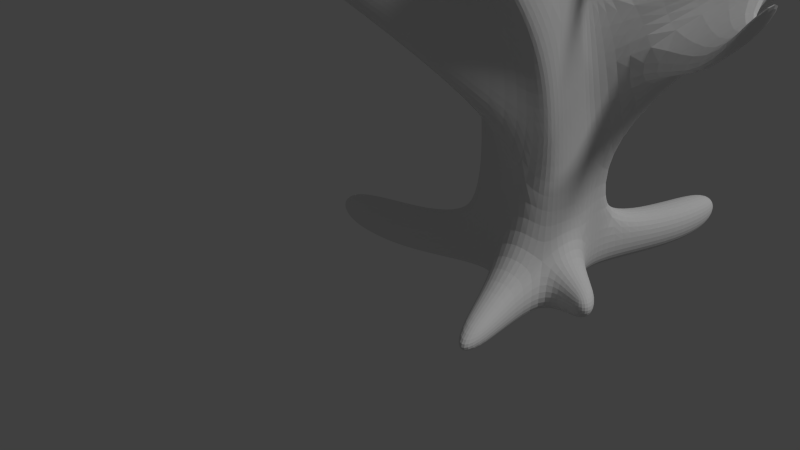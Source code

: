 # Source: tree.blend  (saved by Blender 2.70.0; exported with 4.5.12 LTS)
import bpy
from mathutils import Matrix  # noqa: F401  (used for matrix-valued properties, if any)

bpy.ops.wm.read_factory_settings(use_empty=True)
scene = bpy.context.scene
scene.name = 'Scene'

# ---- collections
col_collection_1 = bpy.data.collections.new('Collection 1'); scene.collection.children.link(col_collection_1)

# ---- materials (node trees are filled in below, after node groups)
mat_material = bpy.data.materials.new('Material')
mat_material.alpha_threshold = 0.0
mat_material.use_transparent_shadow = False
mat_material.roughness = 0.5
mat_material.specular_intensity = 0.0
mat_material.line_color = (0.0, 0.0, 0.0, 1.0)

# ---- material node trees

# ---- world
world_world = bpy.data.worlds.new('World'); scene.world = world_world
world_world.color = (0.05088, 0.05088, 0.05088)
world_world.use_sun_shadow = False
world_world.sun_shadow_jitter_overblur = 0.0
world_world.cycles.sampling_method = 'MANUAL'
world_world.cycles.sample_map_resolution = 256

# ---- cameras
cam_camera = bpy.data.cameras.new('Camera')
cam_camera.clip_end = 100.0
cam_camera.lens = 35.0
cam_camera.sensor_width = 32.0
cam_camera.sensor_height = 18.0
cam_camera.ortho_scale = 7.314
cam_camera.dof.focus_distance = 0.0
cam_camera.dof.aperture_fstop = 128.0

# ---- lights
light_lamp = bpy.data.lights.new('Lamp', 'SUN')
light_lamp.transmission_factor = 0.0
light_lamp.cutoff_distance = 30.0
light_lamp.angle = 0.1993
light_lamp.energy = 1.0
light_lamp.shadow_buffer_clip_start = 1.001
light_lamp.shadow_soft_size = 0.1
light_lamp.shadow_cascade_max_distance = 1000.0
light_lamp.cycles.use_multiple_importance_sampling = False

# ---- meshes
me_cube = bpy.data.meshes.new('Cube')
me_cube.from_pydata([(-0.5, -0.5, -1.0), (0.8253, 0.2285, 5.391), (1.002, -0.501, 1.12), (-0.4331, -1.002, 1.138), (-0.9599, 0.4987, 1.358), (-0.5, 1.0, -0.5), (-0.5, 0.5, -1.0), (0.5, 0.5, -1.0), (0.5, -0.5, -1.0), (0.4864, 0.6509, 4.338), (0.6474, -2.637, 5.661), (-0.9885, -0.7491, 4.383), (1.62, -0.4261, -0.5), (1.0, 0.5, -0.5), (1.005, 0.4975, 1.339), (-0.5, -1.0, -0.5), (0.3762, -2.217, -0.6908), (0.5401, -1.001, 1.358), (-1.0, 0.5, -0.5), (-1.813, -0.3714, -0.5), (-0.9331, -0.5021, 1.138), (-0.4978, 0.999, 1.12), (0.5044, 0.9979, 1.116), (0.4034, 1.962, -0.5), (-0.6108, -1.194, 6.49), (0.3241, -1.293, 6.473), (0.971, -0.5461, 7.959), (-0.7759, -0.1927, 6.473), (-3.105, -0.4281, 6.152), (-0.3885, -1.349, 4.383), (-0.7188, 0.6534, 4.35), (0.8821, -0.847, 4.348), (-3.569, -0.8215, -0.5), (-1.813, -0.8714, -8.941e-08), (-1.813, -1.371, -0.5), (-1.813, -0.8714, -1.0), (-4.511, -1.243, -0.5), (-3.569, -1.243, -0.07863), (-3.569, -1.664, -0.5), (-3.569, -1.243, -0.9214), (0.8982, 3.735, -0.5), (0.9034, 1.962, 1.788e-07), (1.403, 1.962, -0.5), (0.9034, 1.962, -1.0), (1.307, 4.546, -0.5), (1.307, 3.735, -0.09133), (1.716, 3.735, -0.5), (1.307, 3.735, -0.9087), (2.24, -1.188, -0.5), (1.62, -0.8442, -0.08198), (1.62, -1.262, -0.5), (1.62, -0.8442, -0.918), (1.039, -3.435, -0.8816), (0.7697, -2.217, -0.2973), (1.163, -2.217, -0.6908), (0.7697, -2.217, -1.084), (0.1669, -1.52, 5.43), (-1.04, -3.167, 5.499), (0.7223, -1.173, 3.31), (1.292, -5.104, 7.819), (0.4624, -2.756, 6.388), (0.5635, -2.873, 7.106), (0.7485, -2.754, 6.379), (1.937, -6.315, 8.894), (1.22, -5.154, 8.124), (1.256, -5.203, 8.425), (1.328, -5.152, 8.12), (-2.752, -5.258, 6.896), (-0.8608, -3.055, 4.816), (-0.961, -2.944, 4.14), (-1.14, -3.056, 4.824), (-3.187, -5.503, 7.01), (-2.691, -5.219, 6.662), (-2.725, -5.181, 6.43), (-2.787, -5.22, 6.665), (-1.15, 0.2316, 5.417), (-1.028, 0.5765, 3.31), (-0.9608, 0.07441, 3.323), (-4.398, -0.3267, 8.906), (-3.172, -0.3726, 6.891), (-3.191, -0.6714, 7.638), (-3.124, -0.7269, 6.9), (-4.514, -0.1979, 11.11), (-4.235, -0.2932, 9.186), (-4.023, -0.407, 9.445), (-4.199, -0.4287, 9.174), (1.638, -0.3349, 10.49), (0.5831, -0.1581, 7.959), (0.9225, 0.2299, 7.942), (1.201, -0.1653, 7.642), (1.648, -0.07214, 11.53), (1.4, -0.09719, 10.49), (1.608, 0.1406, 10.48), (1.846, -0.09719, 10.48), (0.8253, -0.2715, 5.391), (0.9476, 0.07336, 3.285), (2.765, 1.964, 5.384), (4.456, 3.356, 6.71), (2.805, 1.914, 5.034), (2.805, 2.236, 4.652), (2.844, 2.186, 4.356), (1.03, -0.586, -0.9795), (-0.5, 0.875, -0.875), (0.8796, 0.8728, 1.171), (-0.5, -0.875, -0.875), (0.8856, -0.8756, 1.182), (-0.875, 0.5, -0.875), (-0.8081, -0.8771, 1.138), (-0.8644, 0.8744, 1.182), (0.9732, -0.5881, 2.487), (-0.552, 0.912, 2.488), (-0.3885, -1.09, 2.518), (-0.9802, 0.6433, 2.296), (0.875, 0.5, -0.875), (0.6009, 1.115, -1.0), (1.101, 1.115, -0.5), (0.5674, -1.179, -1.021), (1.196, -1.37, -0.5477), (-1.078, -0.5929, -1.0), (-1.078, -1.093, -0.5), (-0.875, 0.875, -0.5), (1.467, 1.044, 2.539), (0.502, 0.9101, 2.479), (0.7073, -1.044, 2.296), (-0.9135, -0.5649, 2.518), (-0.5, 2.086e-07, -1.0), (0.5, 2.98e-08, -1.0), (1.192e-07, 0.5, -1.0), (2.235e-08, -0.5, -1.0), (0.8159, -1.659, 5.387), (-0.3459, -1.69, 3.967), (-0.8385, -1.199, 4.383), (-0.951, -0.257, 3.591), (1.156, -0.5863, 0.2596), (1.001, 0.4994, 0.2097), (1.155, 0.01846, -0.5), (1.004, -0.00194, 1.173), (-0.4833, -1.001, 0.1595), (0.5774, -1.305, 0.2652), (-0.03096, -1.304, -0.5477), (0.06019, -1.002, 1.193), (-0.99, 0.4997, 0.2145), (-1.187, -0.5934, 0.2845), (-1.203, 0.03214, -0.5), (-0.9398, -0.001887, 1.193), (-0.4995, 0.9997, 0.1551), (0.6019, 1.24, 0.2789), (0.003807, 0.9982, 1.117), (-0.02414, 1.24, -0.5), (0.6814, -1.131, 5.932), (-0.7438, 0.2692, 5.933), (-0.5552, -1.483, 5.963), (-1.087, 0.03932, 6.208), (0.8887, 0.04382, 6.481), (0.4843, 0.3732, 6.292), (0.4914, -1.887, 6.63), (-0.9552, -1.083, 5.963), (-0.1271, -1.219, 6.486), (-0.1349, -0.1847, 6.842), (0.4871, -0.8067, 6.842), (-0.6521, -0.6936, 6.486), (1.297, 1.134, 3.742), (-0.1149, 0.6515, 4.341), (0.9312, -0.2817, 3.55), (-0.9672, 0.7213, 3.567), (-2.658, -1.15, -0.9803), (-2.658, -1.63, -0.5), (-2.658, -1.15, -0.01966), (-2.658, -0.6697, -0.5), (-1.813, -0.4964, -0.125), (-1.813, -0.4964, -0.875), (-1.813, -1.246, -0.125), (-1.813, -1.246, -0.875), (-4.276, -1.243, -0.7767), (-4.276, -1.52, -0.5), (-4.276, -1.243, -0.2233), (-4.276, -0.9662, -0.5), (-3.569, -0.9268, -0.184), (-3.569, -0.9268, -0.816), (-3.569, -1.559, -0.184), (-3.569, -1.559, -0.816), (1.206, 2.886, -0.9772), (1.683, 2.886, -0.5), (1.206, 2.886, -0.02283), (0.7289, 2.886, -0.5), (0.5284, 1.962, -0.875), (0.5284, 1.962, -0.125), (1.278, 1.962, -0.125), (1.278, 1.962, -0.875), (1.307, 4.343, -0.7608), (1.568, 4.343, -0.5), (1.307, 4.343, -0.2392), (1.046, 4.343, -0.5), (1.0, 3.735, -0.8065), (1.0, 3.735, -0.1935), (1.613, 3.735, -0.1935), (1.613, 3.735, -0.8065), (2.085, -1.102, -0.7725), (2.085, -1.375, -0.5), (2.085, -1.102, -0.2275), (2.085, -0.8298, -0.5), (1.62, -0.5307, -0.8135), (1.62, -0.5307, -0.1865), (1.62, -1.158, -0.1865), (1.62, -1.158, -0.8135), (0.9719, -3.13, -1.076), (1.214, -3.13, -0.8339), (0.9719, -3.13, -0.592), (0.73, -3.13, -0.8339), (0.4745, -2.217, -0.3956), (0.4745, -2.217, -0.9859), (1.065, -2.217, -0.3956), (1.065, -2.217, -0.9859), (0.06994, -1.488, 2.509), (0.8705, -1.091, 3.566), (-0.08022, -1.478, 5.171), (0.1756, -1.55, 6.218), (0.3491, -1.829, 5.666), (0.2183, -1.644, 3.69), (-0.1042, -1.846, 4.921), (0.673, -1.626, 4.425), (0.8593, -3.972, 7.299), (0.749, -4.047, 7.753), (0.6912, -3.974, 7.304), (0.8015, -3.899, 6.85), (0.5296, -2.667, 5.845), (0.7442, -2.665, 5.839), (0.4667, -2.845, 6.929), (0.6813, -2.843, 6.922), (1.804, -6.024, 8.7), (1.761, -6.054, 8.884), (1.739, -6.025, 8.702), (1.782, -5.994, 8.518), (1.247, -5.117, 7.896), (1.328, -5.115, 7.894), (1.22, -5.191, 8.351), (1.301, -5.189, 8.348), (-2.158, -4.537, 6.031), (-2.058, -4.474, 5.648), (-2.002, -4.536, 6.027), (-2.102, -4.599, 6.41), (-0.9253, -3.139, 5.326), (-1.135, -3.14, 5.333), (-0.8661, -2.972, 4.307), (-1.076, -2.973, 4.313), (-3.104, -5.432, 6.924), (-3.067, -5.41, 6.785), (-3.047, -5.432, 6.923), (-3.083, -5.455, 7.062), (-2.713, -5.248, 6.837), (-2.785, -5.248, 6.839), (-2.693, -5.191, 6.487), (-2.764, -5.191, 6.49), (-0.93, 0.2667, 2.305), (-1.553, -0.6298, 5.539), (-1.564, -0.4375, 6.77), (-1.059, 0.4626, 5.147), (-1.639, -0.04497, 5.789), (-0.9943, 0.3255, 3.317), (-1.089, 0.4041, 4.364), (-1.527, -0.1374, 4.557), (-3.922, -0.765, 8.102), (-3.75, -0.721, 8.553), (-3.963, -0.536, 8.111), (-4.135, -0.5799, 7.66), (-3.133, -0.3257, 6.334), (-3.098, -0.5914, 6.341), (-3.198, -0.5082, 7.449), (-3.163, -0.7738, 7.456), (-4.437, -0.2715, 10.63), (-4.328, -0.2636, 10.79), (-4.452, -0.197, 10.63), (-4.548, -0.2166, 10.47), (-4.37, -0.2815, 8.982), (-4.346, -0.3802, 8.975), (-4.088, -0.3417, 9.386), (-4.051, -0.4521, 9.369), (1.69, -0.1267, 9.251), (1.423, 0.1694, 9.326), (1.166, -0.1249, 9.339), (1.46, -0.4193, 9.339), (0.7043, -0.4491, 7.968), (1.198, -0.4509, 7.871), (0.6437, 0.1329, 7.946), (1.186, 0.1311, 7.867), (1.791, -0.0784, 11.27), (1.632, 0.08084, 11.27), (1.493, -0.0784, 11.28), (1.652, -0.2376, 11.28), (1.475, -0.2755, 10.5), (1.794, -0.2755, 10.49), (1.437, 0.08113, 10.49), (1.787, 0.08113, 10.48), (0.9925, 0.2656, 2.271), (0.8887, -0.3312, 6.481), (0.7406, 0.4591, 5.128), (0.8395, -0.5404, 5.13), (0.8253, -0.02152, 5.391), (1.412, 0.6586, 3.722), (0.8864, -0.09908, 4.338), (1.341, 0.7487, 4.616), (4.216, 3.255, 6.025), (4.198, 3.266, 6.208), (4.198, 3.126, 6.347), (4.18, 3.137, 6.668), (2.775, 2.113, 5.161), (2.775, 1.871, 5.214), (2.834, 2.038, 4.525), (2.834, 2.279, 4.525), (0.9759, 1.115, -0.875), (1.05, -1.16, -0.9279), (-1.078, -0.9679, -0.875), (-0.7778, 0.7778, -0.7778), (1.214, 1.134, 2.597), (0.9125, -0.9296, 2.312), (-0.7823, -0.9586, 2.518), (-0.8907, 0.8673, 2.312), (1.019, -0.0649, -0.9102), (0.06455, 1.074, -0.92), (0.9853, 1.074, 0.1074), (0.05592, -1.115, -0.9377), (1.036, -1.111, 0.0389), (-1.05, -0.05943, -0.92), (-1.039, -0.9798, 0.1021), (-0.8724, 0.8749, 0.1706), (0.9876, -0.104, 2.298), (-0.02396, 0.9106, 2.481), (-0.12, -1.346, 2.597), (-0.91, -0.09793, 2.333), (6.706e-08, 1.192e-07, -1.0), (-2.658, -1.51, -0.8603), (1.1, -0.06521, 0.09777), (0.06556, -1.195, 0.06759), (-1.12, -0.05973, 0.1109), (0.06516, 1.154, 0.09869), (0.8013, 0.2693, 6.471), (0.699, -1.817, 6.315), (-0.8231, -1.307, 5.553), (-0.9904, 0.2658, 5.879), (0.7927, -0.6743, 6.466), (-0.09271, 0.2738, 6.352), (-0.1426, -1.521, 6.158), (-1.359, -0.715, 6.475), (-0.01958, -0.6787, 6.721), (-2.658, -0.7898, -0.8603), (-2.658, -1.51, -0.1397), (-2.658, -0.7898, -0.1397), (-4.092, -1.459, -0.7166), (-4.092, -1.026, -0.7166), (-4.092, -1.459, -0.2834), (-4.092, -1.026, -0.2834), (1.564, 2.886, -0.8579), (0.8482, 2.886, -0.8579), (1.564, 2.886, -0.1421), (0.8482, 2.886, -0.1421), (1.514, 4.186, -0.7067), (1.1, 4.186, -0.7067), (1.514, 4.186, -0.2933), (1.1, 4.186, -0.2933), (1.965, -1.249, -0.714), (1.965, -0.8214, -0.714), (1.965, -1.249, -0.286), (1.965, -0.8214, -0.286), (1.114, -2.894, -0.9917), (0.7245, -2.894, -0.9917), (1.114, -2.894, -0.6018), (0.7245, -2.894, -0.6018), (0.209, -1.527, 2.915), (0.8078, -1.633, 4.662), (-0.2633, -1.807, 4.685), (0.3565, -1.923, 6.393), (0.3018, -1.693, 4.64), (0.8186, -4.027, 7.638), (0.858, -3.916, 6.961), (0.6926, -4.029, 7.642), (0.7319, -3.918, 6.965), (1.66, -5.822, 8.699), (1.677, -5.773, 8.402), (1.607, -5.823, 8.701), (1.624, -5.775, 8.403), (-2.122, -4.49, 5.745), (-2.005, -4.49, 5.741), (-2.155, -4.584, 6.316), (-2.038, -4.583, 6.313), (-3.005, -5.359, 6.743), (-2.958, -5.358, 6.742), (-3.018, -5.396, 6.97), (-2.971, -5.396, 6.969), (-0.9633, 0.4214, 2.631), (-1.518, -0.3768, 4.805), (-1.648, -0.223, 6.522), (-1.063, 0.5434, 4.359), (-1.387, 0.09337, 4.642), (-3.783, -0.7893, 8.438), (-4.071, -0.6834, 7.769), (-3.814, -0.6175, 8.444), (-4.102, -0.5117, 7.775), (-4.277, -0.3278, 10.38), (-4.471, -0.2774, 10.13), (-4.3, -0.2568, 10.39), (-4.481, -0.2181, 10.13), (1.637, 0.0954, 9.307), (1.646, -0.3462, 9.31), (1.212, 0.09585, 9.329), (1.258, -0.3457, 9.346), (1.748, 0.04034, 11.06), (1.757, -0.2069, 11.07), (1.51, 0.04034, 11.07), (1.532, -0.2069, 11.08), (1.453, 0.8335, 2.946), (0.8399, -0.1141, 6.11), (1.33, 0.9588, 4.462), (0.8859, -0.2933, 4.339), (1.186, 0.4093, 4.244), (3.853, 3.028, 5.713), (3.853, 2.888, 5.713), (3.82, 2.919, 6.162), (3.819, 2.792, 6.3), (-0.5125, 2.555, 4.102), (-0.4356, 2.674, 3.243), (-0.2339, 2.554, 4.098), (-0.192, 2.674, 3.24), (-0.4065, 5.027, 6.296), (-0.4653, 4.89, 5.608), (-0.1852, 5.012, 6.257), (-0.2717, 4.876, 5.574), (-0.4741, 2.615, 3.672), (-0.4359, 4.959, 5.952), (-0.4504, 3.782, 4.426), (-0.4595, 3.791, 5.199), (-0.455, 3.787, 4.812), (-0.4548, 2.645, 3.457), (-0.4506, 4.924, 5.78), (-0.4578, 4.336, 5.017), (-0.486, 3.173, 4.65), (-0.4933, 2.585, 3.887), (-0.4212, 4.993, 6.124), (-0.443, 3.228, 3.834), (-0.433, 4.409, 5.748), (-0.4454, 4.373, 5.382), (-0.4645, 3.201, 4.242), (-0.4527, 3.784, 4.619), (-0.4572, 3.789, 5.006), (-0.4392, 4.391, 5.565), (-0.4516, 4.354, 5.2), (-0.4538, 3.214, 4.038), (-0.4753, 3.187, 4.446), (-2.768, 3.448, 6.14), (-2.771, 3.236, 5.934), (-2.769, 3.449, 6.209), (-2.775, 3.231, 6.007), (-1.649, -3.797, 5.428), (-1.138, -3.098, 5.078), (-2.157, -4.56, 6.174), (-1.645, -3.862, 5.825), (-1.647, -3.829, 5.626), (-1.348, -2.968, 5.363), (-1.351, -2.927, 5.108), (-1.858, -3.69, 5.855), (-1.86, -3.658, 5.656), (-1.875, -2.79, 5.481), (-1.877, -2.767, 5.34), (-2.158, -3.19, 5.753), (-2.159, -3.172, 5.643), (-3.155, -2.563, 6.869), (-3.156, -2.554, 6.809), (-3.275, -2.733, 6.984), (-3.275, -2.725, 6.938), (0.8669, -2.746, 6.395), (0.9343, -1.651, 5.403), (0.7997, -2.835, 6.938), (0.8174, -1.809, 6.331), (1.094, -2.516, 6.37), (1.131, -1.908, 5.819), (1.057, -2.565, 6.671), (1.067, -1.996, 6.334), (1.948, -2.379, 6.464), (1.974, -1.959, 6.083), (1.922, -2.413, 6.672), (1.929, -2.02, 6.439), (2.617, -2.338, 7.69), (2.643, -1.918, 7.309), (2.591, -2.372, 7.898), (2.598, -1.978, 7.665), (5.198, -3.019, 8.763), (5.212, -2.79, 8.555), (5.184, -3.038, 8.877), (5.188, -2.823, 8.75), (2.583, -0.09159, 5.579), (2.611, -0.118, 6.061), (2.583, 0.0191, 5.579), (2.59, -0.0219, 5.897), (4.158, 1.091, 6.654), (4.186, 1.064, 7.136), (4.158, 1.201, 6.654), (4.164, 1.16, 6.972), (5.387, 1.183, 7.847), (5.415, 1.157, 8.329), (5.387, 1.294, 7.847), (5.393, 1.253, 8.165), (-2.405, -0.2088, 6.34), (-3.185, -0.4404, 7.17), (-1.643, -0.134, 6.155), (-2.423, -0.3656, 6.986), (-2.414, -0.2872, 6.663), (-2.01, 2.185, 7.696), (-2.008, 2.233, 7.497), (-2.432, 2.107, 7.948), (-2.427, 2.15, 7.773), (-2.131, 3.611, 9.719), (-2.13, 3.644, 9.581), (-2.422, 3.558, 9.892), (-2.419, 3.587, 9.771), (0.4913, -1.458, 8.064), (0.2009, -1.615, 7.393), (0.3312, -1.4, 8.069), (-0.1032, -1.538, 7.321), (-0.06795, -2.228, 9.684), (-0.2367, -2.319, 9.294), (-0.161, -2.194, 9.687), (-0.4134, -2.274, 9.252), (2.051, 1.685, 4.197), (2.79, 2.175, 4.907), (1.313, 1.046, 4.102), (2.052, 1.536, 4.811), (2.052, 1.61, 4.504), (1.862, 2.732, 6.267), (1.867, 2.756, 6.169), (1.582, 2.509, 6.132), (1.582, 2.538, 6.013), (3.456, 0.5865, 4.272), (2.904, 0.08937, 3.752), (3.467, 0.6354, 4.07), (2.921, 0.1586, 3.445), (4.391, -0.408, 5.408), (3.978, -0.7799, 5.019), (4.399, -0.3714, 5.257), (3.99, -0.7281, 4.79), (0.496, -2.712, 6.117), (0.5768, -3.365, 6.846), (0.7116, -3.946, 7.134), (0.6307, -3.293, 6.405), (0.6038, -3.329, 6.625), (-0.756, -3.244, 7.269), (-0.7114, -3.185, 6.909), (-0.7337, -3.214, 7.089), (-0.6801, -3.648, 7.573), (-0.6443, -3.6, 7.28), (-0.6622, -3.624, 7.427), (-1.347, -3.891, 8.66), (-1.303, -3.832, 8.3), (-1.325, -3.862, 8.48), (-1.271, -4.295, 8.964), (-1.236, -4.247, 8.672), (-1.253, -4.271, 8.818), (0.8679, 0.4902, 8.229), (1.196, 0.4506, 9.136), (0.6851, 0.4267, 8.232), (1.057, 0.4024, 9.138), (0.6904, 1.076, 8.498), (0.8977, 1.051, 9.071), (0.575, 1.036, 8.5), (0.8101, 1.021, 9.073), (0.4841, 1.674, 9.831), (0.6913, 1.649, 10.4), (0.3686, 1.634, 9.832), (0.6037, 1.619, 10.4), (-3.316, -1.17, 7.223), (-3.771, -1.191, 7.909), (-3.338, -1.197, 7.541), (-3.692, -1.205, 8.1), (-2.551, -2.886, 9.012), (-2.788, -2.897, 9.369), (-2.563, -2.9, 9.177), (-2.747, -2.904, 9.468)], [], [(0, 125, 329, 128), (0, 128, 320, 104), (0, 104, 311, 118), (0, 118, 322, 125), (1, 297, 413, 300), (1, 300, 411, 295), (1, 295, 335, 153), (1, 153, 410, 297), (2, 133, 331, 136), (2, 136, 325, 109), (2, 109, 314, 105), (2, 105, 321, 133), (3, 137, 332, 140), (3, 140, 327, 111), (3, 111, 315, 107), (3, 107, 323, 137), (4, 141, 333, 144), (4, 144, 328, 253), (4, 253, 388, 112), (4, 112, 316, 108), (4, 108, 324, 141), (5, 145, 334, 148), (5, 148, 318, 102), (5, 102, 312, 120), (5, 120, 324, 145), (6, 102, 318, 127), (6, 127, 329, 125), (6, 125, 322, 106), (6, 106, 312, 102), (7, 114, 309, 113), (7, 113, 317, 126), (7, 126, 329, 127), (7, 127, 318, 114), (8, 126, 317, 101), (8, 101, 310, 116), (8, 116, 320, 128), (8, 128, 329, 126), (9, 161, 313, 122), (9, 122, 326, 162), (9, 162, 340, 154), (9, 154, 335, 295), (9, 295, 411, 523, 161), (10, 225, 371, 220), (10, 220, 368, 226), (10, 226, 373, 224), (10, 224, 375, 541, 225), (11, 132, 328, 124), (11, 124, 315, 131), (11, 131, 337, 156), (11, 156, 342, 254), (11, 254, 389, 132), (12, 201, 317, 135), (12, 135, 331, 202), (12, 202, 362, 200), (12, 200, 360, 201), (13, 113, 309, 115), (13, 115, 319, 134), (13, 134, 331, 135), (13, 135, 317, 113), (14, 134, 319, 103), (14, 103, 313, 121), (14, 121, 409, 293), (14, 293, 325, 136), (14, 136, 331, 134), (15, 104, 320, 139), (15, 139, 332, 137), (15, 137, 323, 119), (15, 119, 311, 104), (16, 209, 332, 139), (16, 139, 320, 210), (16, 210, 364, 208), (16, 208, 366, 209), (17, 138, 321, 105), (17, 105, 314, 123), (17, 123, 367, 213), (17, 213, 327, 140), (17, 140, 332, 138), (18, 106, 322, 143), (18, 143, 333, 141), (18, 141, 324, 120), (18, 120, 312, 106), (19, 169, 333, 143), (19, 143, 322, 170), (19, 170, 344, 168), (19, 168, 346, 169), (20, 142, 323, 107), (20, 107, 315, 124), (20, 124, 328, 144), (20, 144, 333, 142), (21, 110, 326, 147), (21, 147, 334, 145), (21, 145, 324, 108), (21, 108, 316, 110), (22, 122, 313, 103), (22, 103, 319, 146), (22, 146, 334, 147), (22, 147, 326, 122), (23, 185, 318, 148), (23, 148, 334, 186), (23, 186, 354, 184), (23, 184, 352, 185), (24, 157, 343, 160), (24, 160, 342, 156), (24, 156, 337, 151), (24, 151, 341, 157), (25, 149, 339, 159), (25, 159, 343, 157), (25, 157, 341, 216), (25, 216, 370, 155), (25, 155, 336, 149), (281, 343, 516, 515), (26, 159, 339, 282), (26, 282, 402, 280), (26, 280, 404, 281), (27, 158, 340, 150), (27, 150, 338, 152), (27, 152, 390, 255), (27, 255, 342, 160), (27, 160, 343, 158), (28, 265, 392, 260), (28, 260, 389, 266), (28, 266, 394, 264), (28, 264, 396, 265), (29, 131, 315, 111), (29, 111, 327, 130), (29, 130, 369, 215), (29, 215, 341, 151), (29, 151, 337, 131), (162, 326, 421, 420), (30, 110, 316, 164), (30, 164, 391, 256), (30, 256, 338, 150), (30, 150, 340, 162), (31, 214, 314, 109), (31, 109, 325, 163), (31, 163, 412, 296), (31, 296, 339, 149), (31, 149, 336, 129), (31, 129, 368, 214), (32, 177, 346, 168), (32, 168, 344, 178), (32, 178, 348, 176), (32, 176, 350, 177), (33, 171, 323, 142), (33, 142, 333, 169), (33, 169, 346, 167), (33, 167, 345, 171), (34, 172, 311, 119), (34, 119, 323, 171), (34, 171, 345, 166), (34, 166, 330, 172), (35, 170, 322, 118), (35, 118, 311, 172), (35, 172, 330, 165), (35, 165, 344, 170), (36, 173, 347, 174), (36, 174, 349, 175), (36, 175, 350, 176), (36, 176, 348, 173), (37, 179, 345, 167), (37, 167, 346, 177), (37, 177, 350, 175), (37, 175, 349, 179), (38, 180, 330, 166), (38, 166, 345, 179), (38, 179, 349, 174), (38, 174, 347, 180), (39, 178, 344, 165), (39, 165, 330, 180), (39, 180, 347, 173), (39, 173, 348, 178), (40, 193, 352, 184), (40, 184, 354, 194), (40, 194, 358, 192), (40, 192, 356, 193), (41, 186, 334, 146), (41, 146, 319, 187), (41, 187, 353, 183), (41, 183, 354, 186), (42, 187, 319, 115), (42, 115, 309, 188), (42, 188, 351, 182), (42, 182, 353, 187), (43, 188, 309, 114), (43, 114, 318, 185), (43, 185, 352, 181), (43, 181, 351, 188), (44, 191, 357, 190), (44, 190, 355, 189), (44, 189, 356, 192), (44, 192, 358, 191), (45, 194, 354, 183), (45, 183, 353, 195), (45, 195, 357, 191), (45, 191, 358, 194), (46, 195, 353, 182), (46, 182, 351, 196), (46, 196, 355, 190), (46, 190, 357, 195), (47, 196, 351, 181), (47, 181, 352, 193), (47, 193, 356, 189), (47, 189, 355, 196), (48, 197, 360, 200), (48, 200, 362, 199), (48, 199, 361, 198), (48, 198, 359, 197), (49, 202, 331, 133), (49, 133, 321, 203), (49, 203, 361, 199), (49, 199, 362, 202), (50, 203, 321, 117), (50, 117, 310, 204), (50, 204, 359, 198), (50, 198, 361, 203), (51, 204, 310, 101), (51, 101, 317, 201), (51, 201, 360, 197), (51, 197, 359, 204), (52, 205, 363, 206), (52, 206, 365, 207), (52, 207, 366, 208), (52, 208, 364, 205), (53, 211, 321, 138), (53, 138, 332, 209), (53, 209, 366, 207), (53, 207, 365, 211), (54, 212, 310, 117), (54, 117, 321, 211), (54, 211, 365, 206), (54, 206, 363, 212), (55, 210, 320, 116), (55, 116, 310, 212), (55, 212, 363, 205), (55, 205, 364, 210), (56, 215, 369, 219), (56, 219, 371, 217), (56, 217, 370, 216), (56, 216, 341, 215), (57, 241, 371, 219), (57, 219, 369, 242), (57, 242, 454, 382, 240), (57, 240, 383, 241), (58, 218, 367, 123), (58, 123, 314, 214), (58, 214, 368, 220), (58, 220, 371, 218), (59, 233, 375, 224), (59, 224, 373, 234), (59, 234, 377, 232), (59, 232, 379, 233), (60, 227, 370, 217), (60, 217, 371, 225, 538), (542, 541, 375, 540), (60, 539, 223, 374, 227), (61, 228, 336, 155), (61, 155, 370, 227), (61, 227, 374, 222), (61, 222, 372, 228), (62, 226, 368, 129), (336, 228, 470, 471), (62, 228, 372, 221), (62, 221, 373, 226), (63, 231, 379, 232), (63, 232, 377, 229), (63, 229, 376, 230), (63, 230, 378, 231), (64, 235, 374, 223), (64, 223, 540, 375, 233), (64, 233, 379, 231), (64, 231, 378, 235), (65, 236, 372, 222), (65, 222, 374, 235), (65, 235, 378, 230), (65, 230, 376, 236), (66, 234, 373, 221), (66, 221, 372, 236), (66, 236, 376, 229), (66, 229, 377, 234), (67, 249, 383, 240), (67, 240, 382, 250), (67, 250, 386, 248), (67, 248, 387, 249), (68, 243, 367, 218), (68, 218, 371, 241), (68, 241, 383, 239), (68, 239, 381, 243), (69, 244, 327, 213), (69, 213, 367, 243), (69, 243, 381, 238), (69, 238, 380, 244), (70, 452, 242, 369, 130), (70, 130, 327, 244), (70, 244, 380, 237, 451), (455, 453, 382, 454), (71, 245, 384, 246), (71, 246, 385, 247), (71, 247, 387, 248), (71, 248, 386, 245), (72, 251, 381, 239), (72, 239, 383, 249), (72, 249, 387, 247), (72, 247, 385, 251), (73, 252, 380, 238), (73, 238, 381, 251), (73, 251, 385, 246), (73, 246, 384, 252), (74, 250, 382, 453, 237), (74, 237, 380, 252), (74, 252, 384, 245), (74, 245, 386, 250), (75, 256, 391, 259), (75, 259, 392, 257), (75, 257, 502, 390, 152), (75, 152, 338, 256), (76, 164, 316, 112), (76, 112, 388, 258), (76, 258, 392, 259), (76, 259, 391, 164), (77, 258, 388, 253), (77, 253, 328, 132), (77, 132, 389, 260), (77, 260, 392, 258), (78, 273, 396, 264), (78, 264, 394, 274), (78, 274, 398, 272), (78, 272, 400, 273), (504, 503, 507, 508), (79, 500, 257, 392, 265), (79, 265, 396, 263), (79, 263, 395, 267, 501), (80, 268, 342, 255), (80, 255, 390, 503, 267), (80, 267, 395, 262), (80, 262, 393, 268), (81, 266, 389, 254), (81, 254, 342, 268), (268, 393, 570, 569), (81, 261, 394, 266), (82, 271, 400, 272), (82, 272, 398, 269), (82, 269, 397, 270), (82, 270, 399, 271), (83, 275, 395, 263), (83, 263, 396, 273), (83, 273, 400, 271), (83, 271, 399, 275), (84, 276, 393, 262), (84, 262, 395, 275), (84, 275, 399, 270), (84, 270, 397, 276), (85, 274, 394, 261), (85, 261, 393, 276), (85, 276, 397, 269), (85, 269, 398, 274), (86, 289, 404, 280), (86, 280, 402, 290), (86, 290, 406, 288), (86, 288, 408, 289), (87, 283, 340, 158), (87, 158, 343, 281), (87, 281, 404, 279), (87, 279, 403, 283), (88, 284, 335, 154), (88, 154, 340, 283), (283, 403, 558, 557), (88, 278, 401, 284), (89, 282, 339, 294), (89, 294, 410, 153), (89, 153, 335, 284), (89, 284, 401, 277), (89, 277, 402, 282), (90, 285, 405, 286), (90, 286, 407, 287), (90, 287, 408, 288), (90, 288, 406, 285), (91, 291, 403, 279), (91, 279, 404, 289), (91, 289, 408, 287), (91, 287, 407, 291), (92, 292, 401, 278), (92, 278, 403, 291), (92, 291, 407, 286), (92, 286, 405, 292), (93, 290, 402, 277), (93, 277, 401, 292), (93, 292, 405, 285), (93, 285, 406, 290), (94, 296, 412, 299), (94, 299, 413, 297), (297, 410, 491, 490), (94, 294, 339, 296), (95, 163, 325, 293), (95, 293, 409, 298), (95, 298, 413, 299), (95, 299, 412, 163), (96, 305, 524, 411, 300), (96, 300, 413, 306), (96, 306, 417, 304), (96, 304, 416, 305), (97, 303, 415, 301), (97, 301, 414, 302), (97, 302, 416, 304), (97, 304, 417, 303), (98, 306, 413, 298), (409, 307, 532, 533), (98, 307, 415, 303), (98, 303, 417, 306), (99, 308, 313, 161, 521), (525, 523, 411, 524), (99, 522, 305, 416, 302), (99, 302, 414, 308), (100, 307, 409, 121), (100, 121, 313, 308), (100, 308, 414, 301), (100, 301, 415, 307), (420, 421, 425, 424), (326, 110, 419, 421), (30, 162, 420, 418), (110, 30, 418, 435, 426, 431, 419), (422, 424, 425, 423, 432, 427, 436), (421, 419, 437, 428, 433, 423, 425), (418, 420, 424, 422, 438, 429, 434), (443, 438, 422, 436), (444, 439, 427, 432), (445, 440, 430, 441), (446, 434, 429, 442), (439, 443, 436, 427), (430, 442, 443, 439), (442, 429, 438, 443), (433, 444, 432, 423), (428, 441, 444, 433), (441, 430, 439, 444), (437, 445, 441, 428), (419, 431, 445, 437), (431, 426, 440, 445), (440, 446, 450, 448), (426, 435, 446, 440), (435, 418, 434, 446), (448, 450, 449, 447), (446, 442, 449, 450), (430, 440, 448, 447), (442, 430, 447, 449), (452, 455, 459, 457), (70, 451, 455, 452), (451, 237, 453, 455), (457, 459, 463, 461), (455, 454, 458, 459), (454, 242, 456, 458), (242, 452, 457, 456), (461, 463, 467, 465), (459, 458, 462, 463), (458, 456, 460, 462), (456, 457, 461, 460), (465, 467, 466, 464), (463, 462, 466, 467), (462, 460, 464, 466), (460, 461, 465, 464), (471, 470, 474, 475), (129, 336, 471, 469), (228, 62, 468, 470), (62, 129, 469, 468), (475, 474, 478, 479), (469, 471, 475, 473), (470, 468, 472, 474), (468, 469, 473, 472), (479, 478, 482, 483), (473, 475, 479, 477), (474, 472, 476, 478), (472, 473, 477, 476), (483, 482, 486, 487), (477, 479, 483, 481), (478, 476, 480, 482), (476, 477, 481, 480), (484, 485, 487, 486), (481, 483, 487, 485), (482, 480, 484, 486), (480, 481, 485, 484), (490, 491, 495, 494), (410, 294, 489, 491), (294, 94, 488, 489), (94, 297, 490, 488), (494, 495, 499, 498), (491, 489, 493, 495), (489, 488, 492, 493), (488, 490, 494, 492), (496, 498, 499, 497), (495, 493, 497, 499), (493, 492, 496, 497), (492, 494, 498, 496), (500, 504, 502, 257), (79, 501, 504, 500), (501, 267, 503, 504), (508, 507, 511, 512), (502, 504, 508, 506), (503, 390, 505, 507), (390, 502, 506, 505), (512, 511, 509, 510), (506, 508, 512, 510), (507, 505, 509, 511), (505, 506, 510, 509), (515, 516, 520, 519), (343, 159, 514, 516), (26, 281, 515, 513), (159, 26, 513, 514), (517, 519, 520, 518), (516, 514, 518, 520), (513, 515, 519, 517), (514, 513, 517, 518), (305, 522, 527, 526), (99, 521, 525, 522), (521, 161, 523, 525), (527, 529, 528, 526), (522, 525, 529, 527), (525, 524, 528, 529), (524, 305, 526, 528), (533, 532, 536, 537), (298, 409, 533, 531), (307, 98, 530, 532), (98, 298, 531, 530), (534, 535, 537, 536), (531, 533, 537, 535), (532, 530, 534, 536), (530, 531, 535, 534), (539, 542, 540, 223), (538, 225, 544, 545), (225, 541, 547, 544), (548, 546, 552, 554), (547, 548, 554, 553), (541, 542, 548, 547), (542, 539, 546, 548), (539, 60, 543, 546), (60, 538, 545, 543), (549, 551, 554, 552), (551, 550, 553, 554), (546, 543, 549, 552), (543, 545, 551, 549), (544, 547, 553, 550), (545, 544, 550, 551), (557, 558, 562, 561), (403, 278, 556, 558), (278, 88, 555, 556), (88, 283, 557, 555), (561, 562, 566, 565), (558, 556, 560, 562), (556, 555, 559, 560), (555, 557, 561, 559), (563, 565, 566, 564), (562, 560, 564, 566), (560, 559, 563, 564), (559, 561, 565, 563), (569, 570, 574, 573), (393, 261, 568, 570), (261, 81, 567, 568), (81, 268, 569, 567), (571, 573, 574, 572), (570, 568, 572, 574), (568, 567, 571, 572), (567, 569, 573, 571)])
me_cube.materials.append(mat_material)
me_cube.use_remesh_preserve_volume = False
me_cube.use_remesh_preserve_attributes = False
me_cube.use_mirror_vertex_groups = False
me_cube.update()

# ---- objects
ob_cube = bpy.data.objects.new('Cube', me_cube)
ob_lamp = bpy.data.objects.new('Lamp', light_lamp)
ob_camera = bpy.data.objects.new('Camera', cam_camera)

# ---- transforms, parenting, visibility, modifiers, constraints
ob_cube.location = (0.0, 5.771, 0.0)
ob_cube.lock_rotations_4d = False
ob_cube.empty_display_type = 'ARROWS'
ob_cube.lineart.crease_threshold = 0.0
_m = ob_cube.modifiers.new('Subsurf', 'SUBSURF')
_m.uv_smooth = 'PRESERVE_CORNERS'
_m.quality = 2
_m.show_only_control_edges = False
ob_lamp.location = (14.39, 4.64, 17.24)
ob_lamp.rotation_euler = (0.6503, 0.05522, 1.866)
ob_lamp.lock_rotations_4d = False
ob_lamp.empty_display_type = 'ARROWS'
ob_lamp.color = (0.0, 0.0, 0.0, 0.0)
ob_lamp.lineart.crease_threshold = 0.0
ob_camera.location = (9.506, -6.816, 7.794)
ob_camera.rotation_euler = (1.109, 0.01082, 0.8149)
ob_camera.lock_rotations_4d = False
ob_camera.empty_display_type = 'ARROWS'
ob_camera.color = (0.0, 0.0, 0.0, 0.0)
ob_camera.display_type = 'WIRE'
ob_camera.lineart.crease_threshold = 0.0

# ---- collection membership
col_collection_1.objects.link(ob_cube)
col_collection_1.objects.link(ob_lamp)
col_collection_1.objects.link(ob_camera)

# ---- scene / render settings (as saved in the file)
scene.camera = ob_camera
scene.frame_start = 1; scene.frame_end = 250; scene.frame_set(1)
scene.render.engine = 'BLENDER_EEVEE_NEXT'
scene.render.resolution_percentage = 50
scene.render.dither_intensity = 0.0
scene.cycles.use_denoising = False
scene.cycles.samples = 10
scene.cycles.sampling_pattern = 'TABULATED_SOBOL'
scene.cycles.light_sampling_threshold = 0.0
scene.cycles.use_adaptive_sampling = False
scene.cycles.use_light_tree = False
scene.cycles.blur_glossy = 0.0
scene.cycles.volume_bounces = 1
scene.cycles.pixel_filter_type = 'GAUSSIAN'
scene.cycles.sample_clamp_indirect = 0.0
scene.view_settings.view_transform = 'Standard'
bpy.context.view_layer.update()
